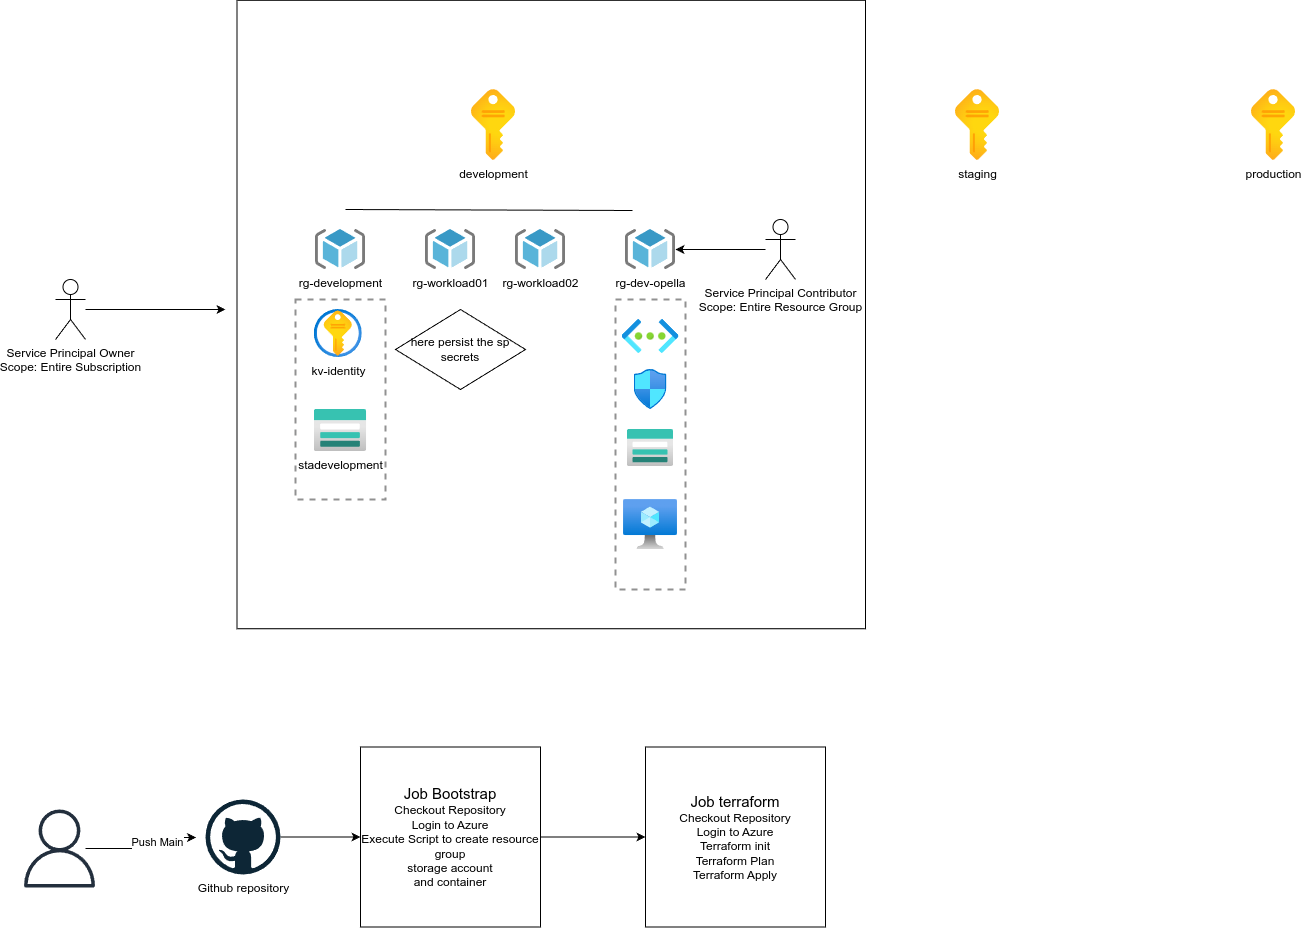

The diagram above was exported from draw.io. Its source (the exported page's mxGraphModel, read from the mxfile embedded in the PNG):
<mxGraphModel dx="1991" dy="1939" grid="1" gridSize="10" guides="1" tooltips="1" connect="1" arrows="1" fold="1" page="1" pageScale="1" pageWidth="850" pageHeight="1100" math="0" shadow="0">
  <root>
    <mxCell id="0" />
    <mxCell id="1" parent="0" />
    <mxCell id="7XviILkIp4qFdd9Uj_rN-20" value="" style="whiteSpace=wrap;html=1;aspect=fixed;strokeColor=default;fillColor=none;" vertex="1" parent="1">
      <mxGeometry x="-208.5" y="-19.25" width="628.5" height="628.5" as="geometry" />
    </mxCell>
    <mxCell id="7XviILkIp4qFdd9Uj_rN-1" value="development&lt;div&gt;&lt;br&gt;&lt;/div&gt;" style="image;aspect=fixed;html=1;points=[];align=center;fontSize=12;image=img/lib/azure2/general/Subscriptions.svg;" vertex="1" parent="1">
      <mxGeometry x="26" y="70" width="44" height="71" as="geometry" />
    </mxCell>
    <mxCell id="7XviILkIp4qFdd9Uj_rN-2" value="&lt;div&gt;staging&lt;/div&gt;" style="image;aspect=fixed;html=1;points=[];align=center;fontSize=12;image=img/lib/azure2/general/Subscriptions.svg;" vertex="1" parent="1">
      <mxGeometry x="510" y="70" width="44" height="71" as="geometry" />
    </mxCell>
    <mxCell id="7XviILkIp4qFdd9Uj_rN-3" value="&lt;div&gt;production&lt;/div&gt;" style="image;aspect=fixed;html=1;points=[];align=center;fontSize=12;image=img/lib/azure2/general/Subscriptions.svg;" vertex="1" parent="1">
      <mxGeometry x="806" y="70" width="44" height="71" as="geometry" />
    </mxCell>
    <mxCell id="7XviILkIp4qFdd9Uj_rN-4" value="rg-workload01" style="image;sketch=0;aspect=fixed;html=1;points=[];align=center;fontSize=12;image=img/lib/mscae/ResourceGroup.svg;" vertex="1" parent="1">
      <mxGeometry x="-20" y="210" width="50" height="40" as="geometry" />
    </mxCell>
    <mxCell id="7XviILkIp4qFdd9Uj_rN-5" value="rg-workload02" style="image;sketch=0;aspect=fixed;html=1;points=[];align=center;fontSize=12;image=img/lib/mscae/ResourceGroup.svg;" vertex="1" parent="1">
      <mxGeometry x="70" y="210" width="50" height="40" as="geometry" />
    </mxCell>
    <mxCell id="7XviILkIp4qFdd9Uj_rN-6" value="rg-dev-opella" style="image;sketch=0;aspect=fixed;html=1;points=[];align=center;fontSize=12;image=img/lib/mscae/ResourceGroup.svg;" vertex="1" parent="1">
      <mxGeometry x="180" y="210" width="50" height="40" as="geometry" />
    </mxCell>
    <mxCell id="7XviILkIp4qFdd9Uj_rN-7" value="rg-development" style="image;sketch=0;aspect=fixed;html=1;points=[];align=center;fontSize=12;image=img/lib/mscae/ResourceGroup.svg;" vertex="1" parent="1">
      <mxGeometry x="-130" y="210" width="50" height="40" as="geometry" />
    </mxCell>
    <mxCell id="7XviILkIp4qFdd9Uj_rN-8" value="" style="endArrow=none;html=1;rounded=0;entryX=0.96;entryY=0.275;entryDx=0;entryDy=0;entryPerimeter=0;" edge="1" parent="1">
      <mxGeometry width="50" height="50" relative="1" as="geometry">
        <mxPoint x="-100" y="190" as="sourcePoint" />
        <mxPoint x="187" y="191" as="targetPoint" />
      </mxGeometry>
    </mxCell>
    <mxCell id="7XviILkIp4qFdd9Uj_rN-9" value="" style="fontStyle=0;verticalAlign=top;align=center;spacingTop=-2;fillColor=none;rounded=0;whiteSpace=wrap;html=1;strokeColor=#919191;strokeWidth=2;dashed=1;container=1;collapsible=0;expand=0;recursiveResize=0;" vertex="1" parent="1">
      <mxGeometry x="-150" y="280" width="90" height="200" as="geometry" />
    </mxCell>
    <mxCell id="7XviILkIp4qFdd9Uj_rN-11" value="kv-identity" style="image;aspect=fixed;html=1;points=[];align=center;fontSize=12;image=img/lib/azure2/security/Key_Vaults.svg;" vertex="1" parent="7XviILkIp4qFdd9Uj_rN-9">
      <mxGeometry x="18.75" y="10" width="48" height="48" as="geometry" />
    </mxCell>
    <mxCell id="7XviILkIp4qFdd9Uj_rN-12" value="stadevelopment" style="image;aspect=fixed;html=1;points=[];align=center;fontSize=12;image=img/lib/azure2/storage/Storage_Accounts.svg;" vertex="1" parent="7XviILkIp4qFdd9Uj_rN-9">
      <mxGeometry x="18.75" y="110" width="52.5" height="42" as="geometry" />
    </mxCell>
    <mxCell id="7XviILkIp4qFdd9Uj_rN-10" value="" style="fontStyle=0;verticalAlign=top;align=center;spacingTop=-2;fillColor=none;rounded=0;whiteSpace=wrap;html=1;strokeColor=#919191;strokeWidth=2;dashed=1;container=1;collapsible=0;expand=0;recursiveResize=0;" vertex="1" parent="1">
      <mxGeometry x="170" y="280" width="70" height="290" as="geometry" />
    </mxCell>
    <mxCell id="7XviILkIp4qFdd9Uj_rN-13" value="" style="image;aspect=fixed;html=1;points=[];align=center;fontSize=12;image=img/lib/azure2/networking/Virtual_Networks.svg;" vertex="1" parent="7XviILkIp4qFdd9Uj_rN-10">
      <mxGeometry x="6.53" y="20" width="56.95" height="34" as="geometry" />
    </mxCell>
    <mxCell id="7XviILkIp4qFdd9Uj_rN-14" value="" style="image;aspect=fixed;html=1;points=[];align=center;fontSize=12;image=img/lib/azure2/storage/Storage_Accounts.svg;" vertex="1" parent="7XviILkIp4qFdd9Uj_rN-10">
      <mxGeometry x="11.87" y="130" width="46.25" height="37" as="geometry" />
    </mxCell>
    <mxCell id="7XviILkIp4qFdd9Uj_rN-15" value="" style="image;aspect=fixed;html=1;points=[];align=center;fontSize=12;image=img/lib/azure2/compute/Virtual_Machine.svg;" vertex="1" parent="7XviILkIp4qFdd9Uj_rN-10">
      <mxGeometry x="8.05" y="200" width="53.91" height="50" as="geometry" />
    </mxCell>
    <mxCell id="7XviILkIp4qFdd9Uj_rN-16" value="" style="image;aspect=fixed;html=1;points=[];align=center;fontSize=12;image=img/lib/azure2/networking/Network_Security_Groups.svg;" vertex="1" parent="7XviILkIp4qFdd9Uj_rN-10">
      <mxGeometry x="18.54" y="70" width="32.94" height="40" as="geometry" />
    </mxCell>
    <mxCell id="7XviILkIp4qFdd9Uj_rN-23" value="" style="edgeStyle=orthogonalEdgeStyle;rounded=0;orthogonalLoop=1;jettySize=auto;html=1;" edge="1" parent="1" source="7XviILkIp4qFdd9Uj_rN-17">
      <mxGeometry relative="1" as="geometry">
        <mxPoint x="-220" y="290" as="targetPoint" />
      </mxGeometry>
    </mxCell>
    <mxCell id="7XviILkIp4qFdd9Uj_rN-17" value="Service Principal Owner&lt;div&gt;Scope: Entire Subscription&lt;/div&gt;" style="shape=umlActor;verticalLabelPosition=bottom;verticalAlign=top;html=1;outlineConnect=0;" vertex="1" parent="1">
      <mxGeometry x="-390" y="260" width="30" height="60" as="geometry" />
    </mxCell>
    <mxCell id="7XviILkIp4qFdd9Uj_rN-27" style="edgeStyle=orthogonalEdgeStyle;rounded=0;orthogonalLoop=1;jettySize=auto;html=1;" edge="1" parent="1" source="7XviILkIp4qFdd9Uj_rN-24" target="7XviILkIp4qFdd9Uj_rN-6">
      <mxGeometry relative="1" as="geometry" />
    </mxCell>
    <mxCell id="7XviILkIp4qFdd9Uj_rN-24" value="Service Principal Contributor&lt;div&gt;Scope: Entire Resource Group&lt;/div&gt;" style="shape=umlActor;verticalLabelPosition=bottom;verticalAlign=top;html=1;outlineConnect=0;" vertex="1" parent="1">
      <mxGeometry x="320" y="200" width="30" height="60" as="geometry" />
    </mxCell>
    <mxCell id="7XviILkIp4qFdd9Uj_rN-28" value="here persist the sp secrets" style="rhombus;whiteSpace=wrap;html=1;" vertex="1" parent="1">
      <mxGeometry x="-50" y="290" width="130" height="80" as="geometry" />
    </mxCell>
    <mxCell id="7XviILkIp4qFdd9Uj_rN-36" value="" style="edgeStyle=orthogonalEdgeStyle;rounded=0;orthogonalLoop=1;jettySize=auto;html=1;" edge="1" parent="1" source="7XviILkIp4qFdd9Uj_rN-29" target="7XviILkIp4qFdd9Uj_rN-33">
      <mxGeometry relative="1" as="geometry" />
    </mxCell>
    <mxCell id="7XviILkIp4qFdd9Uj_rN-29" value="Github repository" style="dashed=0;outlineConnect=0;html=1;align=center;labelPosition=center;verticalLabelPosition=bottom;verticalAlign=top;shape=mxgraph.weblogos.github" vertex="1" parent="1">
      <mxGeometry x="-240" y="780" width="75" height="75" as="geometry" />
    </mxCell>
    <mxCell id="7XviILkIp4qFdd9Uj_rN-31" value="" style="edgeStyle=orthogonalEdgeStyle;rounded=0;orthogonalLoop=1;jettySize=auto;html=1;" edge="1" parent="1">
      <mxGeometry relative="1" as="geometry">
        <mxPoint x="-359.9954545454545" y="829" as="sourcePoint" />
        <mxPoint x="-249.45" y="818" as="targetPoint" />
        <Array as="points">
          <mxPoint x="-309.45" y="829" />
          <mxPoint x="-309.45" y="818" />
        </Array>
      </mxGeometry>
    </mxCell>
    <mxCell id="7XviILkIp4qFdd9Uj_rN-32" value="Push Main" style="edgeLabel;html=1;align=center;verticalAlign=middle;resizable=0;points=[];" vertex="1" connectable="0" parent="7XviILkIp4qFdd9Uj_rN-31">
      <mxGeometry x="0.3445" y="-4" relative="1" as="geometry">
        <mxPoint as="offset" />
      </mxGeometry>
    </mxCell>
    <mxCell id="7XviILkIp4qFdd9Uj_rN-30" value="" style="sketch=0;outlineConnect=0;fontColor=#232F3E;gradientColor=none;fillColor=#232F3D;strokeColor=none;dashed=0;verticalLabelPosition=bottom;verticalAlign=top;align=center;html=1;fontSize=12;fontStyle=0;aspect=fixed;pointerEvents=1;shape=mxgraph.aws4.user;" vertex="1" parent="1">
      <mxGeometry x="-425" y="790" width="78" height="78" as="geometry" />
    </mxCell>
    <mxCell id="7XviILkIp4qFdd9Uj_rN-35" value="" style="edgeStyle=orthogonalEdgeStyle;rounded=0;orthogonalLoop=1;jettySize=auto;html=1;" edge="1" parent="1" source="7XviILkIp4qFdd9Uj_rN-33" target="7XviILkIp4qFdd9Uj_rN-34">
      <mxGeometry relative="1" as="geometry" />
    </mxCell>
    <mxCell id="7XviILkIp4qFdd9Uj_rN-33" value="&lt;font style=&quot;font-size: 15px;&quot;&gt;Job Bootstrap&lt;/font&gt;&lt;div&gt;Checkout Repository&lt;/div&gt;&lt;div&gt;Login to Azure&lt;/div&gt;&lt;div&gt;Execute Script to create resource group&lt;/div&gt;&lt;div&gt;storage account&lt;/div&gt;&lt;div&gt;and container&lt;/div&gt;" style="whiteSpace=wrap;html=1;aspect=fixed;" vertex="1" parent="1">
      <mxGeometry x="-85" y="727.5" width="180" height="180" as="geometry" />
    </mxCell>
    <mxCell id="7XviILkIp4qFdd9Uj_rN-34" value="&lt;font style=&quot;font-size: 15px;&quot;&gt;Job terraform&lt;/font&gt;&lt;div&gt;Checkout Repository&lt;/div&gt;&lt;div&gt;Login to Azure&lt;/div&gt;&lt;div&gt;Terraform init&lt;/div&gt;&lt;div&gt;Terraform Plan&lt;/div&gt;&lt;div&gt;Terraform Apply&lt;/div&gt;" style="whiteSpace=wrap;html=1;aspect=fixed;" vertex="1" parent="1">
      <mxGeometry x="200" y="727.5" width="180" height="180" as="geometry" />
    </mxCell>
  </root>
</mxGraphModel>